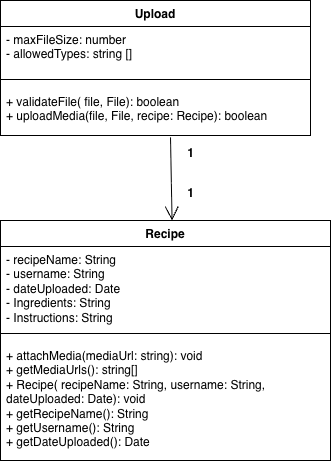

The diagram above was exported from draw.io. Its source (the exported page's mxGraphModel, read from the mxfile embedded in the PNG):
<mxGraphModel dx="996" dy="611" grid="1" gridSize="10" guides="1" tooltips="1" connect="1" arrows="1" fold="1" page="1" pageScale="1" pageWidth="850" pageHeight="1100" math="0" shadow="0">
  <root>
    <mxCell id="0" />
    <mxCell id="1" parent="0" />
    <mxCell id="9uxnUowIf-9CnzDvrQsJ-1" parent="1" style="swimlane;fontStyle=1;align=center;verticalAlign=top;childLayout=stackLayout;horizontal=1;startSize=26;horizontalStack=0;resizeParent=1;resizeParentMax=0;resizeLast=0;collapsible=1;marginBottom=0;whiteSpace=wrap;html=1;" value="Upload" vertex="1">
      <mxGeometry height="135" width="310" x="220" y="190" as="geometry" />
    </mxCell>
    <mxCell id="9uxnUowIf-9CnzDvrQsJ-2" parent="9uxnUowIf-9CnzDvrQsJ-1" style="text;strokeColor=none;fillColor=none;align=left;verticalAlign=top;spacingLeft=4;spacingRight=4;overflow=hidden;rotatable=0;points=[[0,0.5],[1,0.5]];portConstraint=eastwest;whiteSpace=wrap;html=1;" value="- maxFileSize: number&lt;div&gt;- allowedTypes: string []&lt;/div&gt;" vertex="1">
      <mxGeometry height="44" width="310" y="26" as="geometry" />
    </mxCell>
    <mxCell id="9uxnUowIf-9CnzDvrQsJ-3" parent="9uxnUowIf-9CnzDvrQsJ-1" style="line;strokeWidth=1;fillColor=none;align=left;verticalAlign=middle;spacingTop=-1;spacingLeft=3;spacingRight=3;rotatable=0;labelPosition=right;points=[];portConstraint=eastwest;strokeColor=inherit;" value="" vertex="1">
      <mxGeometry height="18" width="310" y="70" as="geometry" />
    </mxCell>
    <mxCell id="9uxnUowIf-9CnzDvrQsJ-4" parent="9uxnUowIf-9CnzDvrQsJ-1" style="text;strokeColor=none;fillColor=none;align=left;verticalAlign=top;spacingLeft=4;spacingRight=4;overflow=hidden;rotatable=0;points=[[0,0.5],[1,0.5]];portConstraint=eastwest;whiteSpace=wrap;html=1;" value="+ validateFile( file, File): boolean&lt;div&gt;+ uploadMedia(file, File, recipe: Recipe): boolean&lt;/div&gt;" vertex="1">
      <mxGeometry height="47" width="310" y="88" as="geometry" />
    </mxCell>
    <mxCell id="9uxnUowIf-9CnzDvrQsJ-5" parent="1" style="swimlane;fontStyle=1;align=center;verticalAlign=top;childLayout=stackLayout;horizontal=1;startSize=26;horizontalStack=0;resizeParent=1;resizeParentMax=0;resizeLast=0;collapsible=1;marginBottom=0;whiteSpace=wrap;html=1;" value="Recipe" vertex="1">
      <mxGeometry height="240" width="330" x="220" y="410" as="geometry" />
    </mxCell>
    <mxCell id="9uxnUowIf-9CnzDvrQsJ-6" parent="9uxnUowIf-9CnzDvrQsJ-5" style="text;strokeColor=none;fillColor=none;align=left;verticalAlign=top;spacingLeft=4;spacingRight=4;overflow=hidden;rotatable=0;points=[[0,0.5],[1,0.5]];portConstraint=eastwest;whiteSpace=wrap;html=1;" value="- recipeName: String&lt;div&gt;- username: String&lt;/div&gt;&lt;div&gt;- dateUploaded: Date&lt;/div&gt;&lt;div&gt;- Ingredients: String&lt;/div&gt;&lt;div&gt;- Instructions: String&lt;/div&gt;&lt;div&gt;&lt;br&gt;&lt;/div&gt;" vertex="1">
      <mxGeometry height="78" width="330" y="26" as="geometry" />
    </mxCell>
    <mxCell id="9uxnUowIf-9CnzDvrQsJ-7" parent="9uxnUowIf-9CnzDvrQsJ-5" style="line;strokeWidth=1;fillColor=none;align=left;verticalAlign=middle;spacingTop=-1;spacingLeft=3;spacingRight=3;rotatable=0;labelPosition=right;points=[];portConstraint=eastwest;strokeColor=inherit;" value="" vertex="1">
      <mxGeometry height="18" width="330" y="104" as="geometry" />
    </mxCell>
    <mxCell id="9uxnUowIf-9CnzDvrQsJ-8" parent="9uxnUowIf-9CnzDvrQsJ-5" style="text;strokeColor=none;fillColor=none;align=left;verticalAlign=top;spacingLeft=4;spacingRight=4;overflow=hidden;rotatable=0;points=[[0,0.5],[1,0.5]];portConstraint=eastwest;whiteSpace=wrap;html=1;" value="+ attachMedia(mediaUrl: string): void&lt;div&gt;+ getMediaUrls(): string[]&lt;/div&gt;&lt;div&gt;+ Recipe( recipeName: String, username: String, dateUploaded: Date): void&lt;/div&gt;&lt;div&gt;+ getRecipeName(): String&lt;/div&gt;&lt;div&gt;+ getUsername(): String&lt;/div&gt;&lt;div&gt;+ getDateUploaded(): Date&lt;/div&gt;" vertex="1">
      <mxGeometry height="118" width="330" y="122" as="geometry" />
    </mxCell>
    <mxCell id="9uxnUowIf-9CnzDvrQsJ-9" edge="1" parent="1" style="endArrow=open;endFill=1;endSize=12;html=1;rounded=0;entryX=0.323;entryY=0;entryDx=0;entryDy=0;entryPerimeter=0;exitX=0.318;exitY=1.039;exitDx=0;exitDy=0;exitPerimeter=0;" value="">
      <mxGeometry relative="1" width="160" as="geometry">
        <mxPoint x="390" y="326.83299999999997" as="sourcePoint" />
        <mxPoint x="391.5500000000002" y="410" as="targetPoint" />
      </mxGeometry>
    </mxCell>
    <mxCell id="9uxnUowIf-9CnzDvrQsJ-10" parent="1" style="text;align=center;fontStyle=1;verticalAlign=middle;spacingLeft=3;spacingRight=3;strokeColor=none;rotatable=0;points=[[0,0.5],[1,0.5]];portConstraint=eastwest;html=1;" value="1" vertex="1">
      <mxGeometry height="26" width="80" x="370" y="330" as="geometry" />
    </mxCell>
    <mxCell id="9uxnUowIf-9CnzDvrQsJ-11" parent="1" style="text;align=center;fontStyle=1;verticalAlign=middle;spacingLeft=3;spacingRight=3;strokeColor=none;rotatable=0;points=[[0,0.5],[1,0.5]];portConstraint=eastwest;html=1;" value="1" vertex="1">
      <mxGeometry height="26" width="80" x="370" y="370" as="geometry" />
    </mxCell>
  </root>
</mxGraphModel>